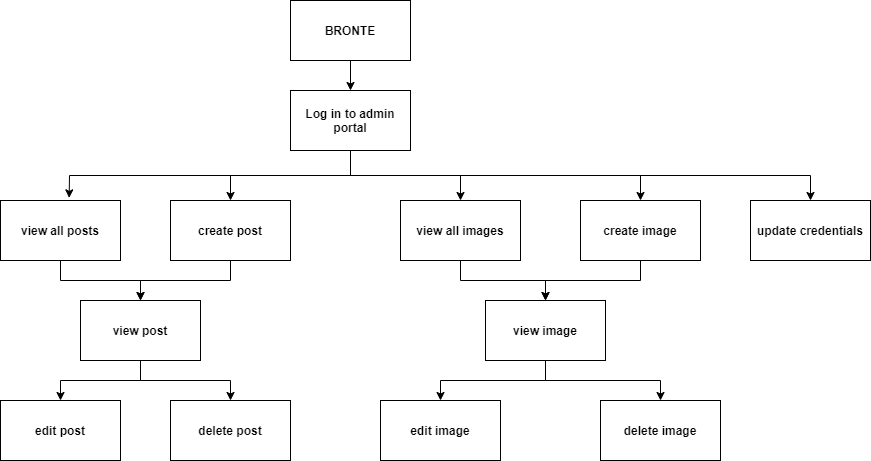

The diagram above was exported from draw.io. Its source (the exported page's mxGraphModel, read from the mxfile embedded in the PNG):
<mxGraphModel dx="702" dy="515" grid="1" gridSize="10" guides="1" tooltips="1" connect="1" arrows="0" fold="1" page="1" pageScale="1" pageWidth="850" pageHeight="1100" math="0" shadow="0">
  <root>
    <mxCell id="0" />
    <mxCell id="1" parent="0" />
    <mxCell id="bWll5f4lbDPxAJa3Y7Rb-9" style="edgeStyle=orthogonalEdgeStyle;rounded=0;orthogonalLoop=1;jettySize=auto;html=1;exitX=0.5;exitY=1;exitDx=0;exitDy=0;" edge="1" parent="1" source="bWll5f4lbDPxAJa3Y7Rb-1" target="bWll5f4lbDPxAJa3Y7Rb-2">
      <mxGeometry relative="1" as="geometry" />
    </mxCell>
    <mxCell id="bWll5f4lbDPxAJa3Y7Rb-1" value="BRONTE" style="rounded=0;whiteSpace=wrap;html=1;fontStyle=1" vertex="1" parent="1">
      <mxGeometry x="290" y="90" width="120" height="60" as="geometry" />
    </mxCell>
    <mxCell id="bWll5f4lbDPxAJa3Y7Rb-10" style="edgeStyle=orthogonalEdgeStyle;rounded=0;orthogonalLoop=1;jettySize=auto;html=1;exitX=0.5;exitY=1;exitDx=0;exitDy=0;entryX=0.572;entryY=-0.044;entryDx=0;entryDy=0;entryPerimeter=0;" edge="1" parent="1" source="bWll5f4lbDPxAJa3Y7Rb-2" target="bWll5f4lbDPxAJa3Y7Rb-3">
      <mxGeometry relative="1" as="geometry" />
    </mxCell>
    <mxCell id="bWll5f4lbDPxAJa3Y7Rb-11" style="edgeStyle=orthogonalEdgeStyle;rounded=0;orthogonalLoop=1;jettySize=auto;html=1;exitX=0.5;exitY=1;exitDx=0;exitDy=0;entryX=0.5;entryY=0;entryDx=0;entryDy=0;" edge="1" parent="1" source="bWll5f4lbDPxAJa3Y7Rb-2" target="bWll5f4lbDPxAJa3Y7Rb-4">
      <mxGeometry relative="1" as="geometry" />
    </mxCell>
    <mxCell id="bWll5f4lbDPxAJa3Y7Rb-21" style="edgeStyle=orthogonalEdgeStyle;rounded=0;orthogonalLoop=1;jettySize=auto;html=1;exitX=0.5;exitY=1;exitDx=0;exitDy=0;entryX=0.5;entryY=0;entryDx=0;entryDy=0;" edge="1" parent="1" source="bWll5f4lbDPxAJa3Y7Rb-2" target="bWll5f4lbDPxAJa3Y7Rb-16">
      <mxGeometry relative="1" as="geometry" />
    </mxCell>
    <mxCell id="bWll5f4lbDPxAJa3Y7Rb-27" style="edgeStyle=orthogonalEdgeStyle;rounded=0;orthogonalLoop=1;jettySize=auto;html=1;exitX=0.5;exitY=1;exitDx=0;exitDy=0;entryX=0.5;entryY=0;entryDx=0;entryDy=0;" edge="1" parent="1" source="bWll5f4lbDPxAJa3Y7Rb-2" target="bWll5f4lbDPxAJa3Y7Rb-25">
      <mxGeometry relative="1" as="geometry" />
    </mxCell>
    <mxCell id="bWll5f4lbDPxAJa3Y7Rb-29" style="edgeStyle=orthogonalEdgeStyle;rounded=0;orthogonalLoop=1;jettySize=auto;html=1;exitX=0.5;exitY=1;exitDx=0;exitDy=0;" edge="1" parent="1" source="bWll5f4lbDPxAJa3Y7Rb-2" target="bWll5f4lbDPxAJa3Y7Rb-28">
      <mxGeometry relative="1" as="geometry" />
    </mxCell>
    <mxCell id="bWll5f4lbDPxAJa3Y7Rb-2" value="Log in to admin portal" style="rounded=0;whiteSpace=wrap;html=1;fontStyle=1" vertex="1" parent="1">
      <mxGeometry x="290" y="180" width="120" height="60" as="geometry" />
    </mxCell>
    <mxCell id="bWll5f4lbDPxAJa3Y7Rb-13" style="edgeStyle=orthogonalEdgeStyle;rounded=0;orthogonalLoop=1;jettySize=auto;html=1;exitX=0.5;exitY=1;exitDx=0;exitDy=0;entryX=0.5;entryY=0;entryDx=0;entryDy=0;" edge="1" parent="1" source="bWll5f4lbDPxAJa3Y7Rb-3" target="bWll5f4lbDPxAJa3Y7Rb-5">
      <mxGeometry relative="1" as="geometry" />
    </mxCell>
    <mxCell id="bWll5f4lbDPxAJa3Y7Rb-3" value="view all posts" style="rounded=0;whiteSpace=wrap;html=1;fontStyle=1" vertex="1" parent="1">
      <mxGeometry y="290" width="120" height="60" as="geometry" />
    </mxCell>
    <mxCell id="bWll5f4lbDPxAJa3Y7Rb-12" style="edgeStyle=orthogonalEdgeStyle;rounded=0;orthogonalLoop=1;jettySize=auto;html=1;exitX=0.5;exitY=1;exitDx=0;exitDy=0;entryX=0.5;entryY=0;entryDx=0;entryDy=0;" edge="1" parent="1" source="bWll5f4lbDPxAJa3Y7Rb-4" target="bWll5f4lbDPxAJa3Y7Rb-5">
      <mxGeometry relative="1" as="geometry" />
    </mxCell>
    <mxCell id="bWll5f4lbDPxAJa3Y7Rb-4" value="create post" style="rounded=0;whiteSpace=wrap;html=1;fontStyle=1" vertex="1" parent="1">
      <mxGeometry x="170" y="290" width="120" height="60" as="geometry" />
    </mxCell>
    <mxCell id="bWll5f4lbDPxAJa3Y7Rb-14" style="edgeStyle=orthogonalEdgeStyle;rounded=0;orthogonalLoop=1;jettySize=auto;html=1;exitX=0.5;exitY=1;exitDx=0;exitDy=0;" edge="1" parent="1" source="bWll5f4lbDPxAJa3Y7Rb-5" target="bWll5f4lbDPxAJa3Y7Rb-8">
      <mxGeometry relative="1" as="geometry" />
    </mxCell>
    <mxCell id="bWll5f4lbDPxAJa3Y7Rb-15" style="edgeStyle=orthogonalEdgeStyle;rounded=0;orthogonalLoop=1;jettySize=auto;html=1;exitX=0.5;exitY=1;exitDx=0;exitDy=0;entryX=0.5;entryY=0;entryDx=0;entryDy=0;" edge="1" parent="1" source="bWll5f4lbDPxAJa3Y7Rb-5" target="bWll5f4lbDPxAJa3Y7Rb-6">
      <mxGeometry relative="1" as="geometry" />
    </mxCell>
    <mxCell id="bWll5f4lbDPxAJa3Y7Rb-5" value="view post" style="rounded=0;whiteSpace=wrap;html=1;fontStyle=1" vertex="1" parent="1">
      <mxGeometry x="80" y="390" width="120" height="60" as="geometry" />
    </mxCell>
    <mxCell id="bWll5f4lbDPxAJa3Y7Rb-6" value="edit post" style="rounded=0;whiteSpace=wrap;html=1;fontStyle=1" vertex="1" parent="1">
      <mxGeometry y="490" width="120" height="60" as="geometry" />
    </mxCell>
    <mxCell id="bWll5f4lbDPxAJa3Y7Rb-8" value="delete post" style="rounded=0;whiteSpace=wrap;html=1;fontStyle=1" vertex="1" parent="1">
      <mxGeometry x="170" y="490" width="120" height="60" as="geometry" />
    </mxCell>
    <mxCell id="bWll5f4lbDPxAJa3Y7Rb-22" style="edgeStyle=orthogonalEdgeStyle;rounded=0;orthogonalLoop=1;jettySize=auto;html=1;exitX=0.5;exitY=1;exitDx=0;exitDy=0;entryX=0.5;entryY=0;entryDx=0;entryDy=0;" edge="1" parent="1" source="bWll5f4lbDPxAJa3Y7Rb-16" target="bWll5f4lbDPxAJa3Y7Rb-17">
      <mxGeometry relative="1" as="geometry" />
    </mxCell>
    <mxCell id="bWll5f4lbDPxAJa3Y7Rb-16" value="view all images" style="rounded=0;whiteSpace=wrap;html=1;fontStyle=1" vertex="1" parent="1">
      <mxGeometry x="400" y="290" width="120" height="60" as="geometry" />
    </mxCell>
    <mxCell id="bWll5f4lbDPxAJa3Y7Rb-23" style="edgeStyle=orthogonalEdgeStyle;rounded=0;orthogonalLoop=1;jettySize=auto;html=1;exitX=0.5;exitY=1;exitDx=0;exitDy=0;entryX=0.5;entryY=0;entryDx=0;entryDy=0;" edge="1" parent="1" source="bWll5f4lbDPxAJa3Y7Rb-17" target="bWll5f4lbDPxAJa3Y7Rb-19">
      <mxGeometry relative="1" as="geometry" />
    </mxCell>
    <mxCell id="bWll5f4lbDPxAJa3Y7Rb-24" style="edgeStyle=orthogonalEdgeStyle;rounded=0;orthogonalLoop=1;jettySize=auto;html=1;exitX=0.5;exitY=1;exitDx=0;exitDy=0;entryX=0.5;entryY=0;entryDx=0;entryDy=0;" edge="1" parent="1" source="bWll5f4lbDPxAJa3Y7Rb-17" target="bWll5f4lbDPxAJa3Y7Rb-20">
      <mxGeometry relative="1" as="geometry" />
    </mxCell>
    <mxCell id="bWll5f4lbDPxAJa3Y7Rb-17" value="view image" style="rounded=0;whiteSpace=wrap;html=1;fontStyle=1" vertex="1" parent="1">
      <mxGeometry x="485" y="390" width="120" height="60" as="geometry" />
    </mxCell>
    <mxCell id="bWll5f4lbDPxAJa3Y7Rb-19" value="edit image" style="rounded=0;whiteSpace=wrap;html=1;fontStyle=1" vertex="1" parent="1">
      <mxGeometry x="380" y="490" width="120" height="60" as="geometry" />
    </mxCell>
    <mxCell id="bWll5f4lbDPxAJa3Y7Rb-20" value="delete image" style="rounded=0;whiteSpace=wrap;html=1;fontStyle=1" vertex="1" parent="1">
      <mxGeometry x="600" y="490" width="120" height="60" as="geometry" />
    </mxCell>
    <mxCell id="bWll5f4lbDPxAJa3Y7Rb-26" style="edgeStyle=orthogonalEdgeStyle;rounded=0;orthogonalLoop=1;jettySize=auto;html=1;exitX=0.5;exitY=1;exitDx=0;exitDy=0;entryX=0.5;entryY=0;entryDx=0;entryDy=0;" edge="1" parent="1" source="bWll5f4lbDPxAJa3Y7Rb-25" target="bWll5f4lbDPxAJa3Y7Rb-17">
      <mxGeometry relative="1" as="geometry" />
    </mxCell>
    <mxCell id="bWll5f4lbDPxAJa3Y7Rb-25" value="create image" style="rounded=0;whiteSpace=wrap;html=1;fontStyle=1" vertex="1" parent="1">
      <mxGeometry x="580" y="290" width="120" height="60" as="geometry" />
    </mxCell>
    <mxCell id="bWll5f4lbDPxAJa3Y7Rb-28" value="update credentials" style="rounded=0;whiteSpace=wrap;html=1;fontStyle=1" vertex="1" parent="1">
      <mxGeometry x="750" y="290" width="120" height="60" as="geometry" />
    </mxCell>
  </root>
</mxGraphModel>